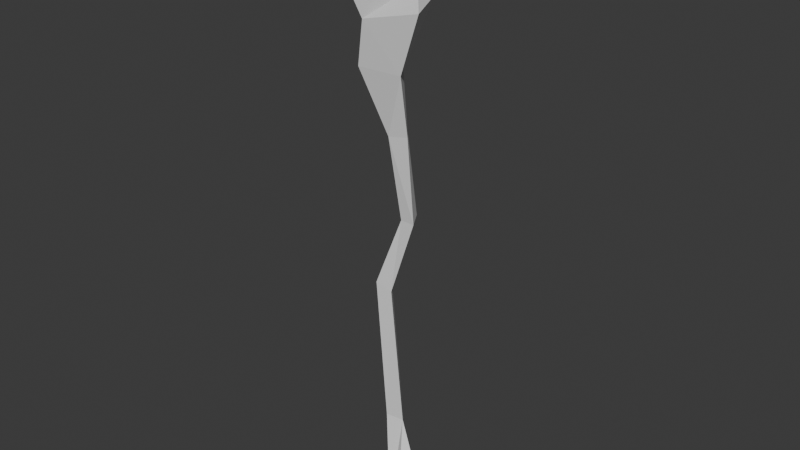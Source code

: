# Source: staff_default.blend  (saved by Blender 4.0.36; exported with 4.5.12 LTS)
import bpy
from mathutils import Matrix  # noqa: F401  (used for matrix-valued properties, if any)

bpy.ops.wm.read_factory_settings(use_empty=True)
scene = bpy.context.scene
scene.name = 'Scene'

# ---- collections
col_collection = bpy.data.collections.new('Collection'); scene.collection.children.link(col_collection)

# ---- materials (node trees are filled in below, after node groups)
mat_materials_characters_apprentice_staff = bpy.data.materials.new('materials/characters/apprentice/staff')

# ---- material node trees

# ---- world
world_world = bpy.data.worlds.new('World'); scene.world = world_world
world_world.use_nodes = True; world_world.node_tree.nodes.clear()
_N = world_world.node_tree.nodes; _L = world_world.node_tree.links
n0 = _N.new('ShaderNodeOutputWorld'); n0.name = 'World Output'; n0.location = (300, 300)
n1 = _N.new('ShaderNodeBackground'); n1.name = 'Background'; n1.location = (10, 300)
n1.inputs[0].default_value = (0.05088, 0.05088, 0.05088, 1.0)
_L.new(n1.outputs[0], n0.inputs[0])
n0.is_active_output = True
world_world.color = (0.05088, 0.05088, 0.05088)
world_world.use_sun_shadow = False
world_world.sun_shadow_jitter_overblur = 0.0

# ---- meshes
me_staff_default = bpy.data.meshes.new('staff_default')
me_staff_default.from_pydata([(0.003379, -0.03553, -0.6739), (-0.06834, -0.03178, 0.6621), (0.01648, 0.03164, -0.6731), (-0.0096, 0.08942, 0.6865), (0.08169, -0.002288, -0.6412), (0.05653, -0.004251, 0.6419), (-0.03789, 0.004398, -0.4473), (-0.0232, 0.04719, -0.4514), (0.007523, 0.01029, -0.4477), (-0.05769, -0.006397, -0.07443), (-0.04343, 0.03049, -0.0754), (-0.01891, 7.441e-05, -0.09022), (0.005818, 0.006206, 0.1003), (0.01078, 0.05513, 0.09671), (0.04189, 0.004844, 0.1005), (-0.08644, -0.02439, 0.4464), (-0.06792, 0.03147, 0.4431), (0.03504, -0.03095, 0.4521), (-0.04713, -0.0343, 0.7622), (0.006612, 0.08721, 0.767), (0.08158, -0.0142, 0.7422), (0.02377, 0.0006017, 0.8373), (0.007294, 0.02526, 0.31), (0.03507, -0.008325, 0.31), (-0.01361, -0.01318, 0.3018), (0.04902, -0.05978, -0.6533), (-0.06834, -0.03027, 0.5533), (-0.05145, 0.0568, 0.5482), (0.08654, -0.03802, 0.5935), (-0.09188, -0.05288, 0.6319), (0.05423, 0.05229, 0.6058), (-0.09606, -0.000299, 0.6269), (-0.002593, 0.02306, 0.4473)], [], [(16, 31, 27), (27, 3, 30), (5, 26, 28), (4, 0, 2), (8, 0, 25), (2, 8, 4), (6, 2, 0), (11, 6, 8), (7, 11, 8), (6, 10, 7), (11, 12, 9), (13, 11, 10), (12, 10, 9), (17, 24, 23), (22, 17, 23), (24, 16, 22), (19, 18, 21), (5, 19, 20), (5, 18, 1), (3, 18, 19), (20, 19, 21), (18, 20, 21), (24, 13, 12), (22, 14, 13), (14, 24, 12), (4, 8, 25), (17, 26, 15), (27, 32, 16), (26, 16, 15), (1, 3, 27), (5, 1, 29), (4, 25, 0), (8, 6, 0), (2, 7, 8), (6, 7, 2), (11, 9, 6), (7, 10, 11), (6, 9, 10), (11, 14, 12), (13, 14, 11), (12, 13, 10), (17, 15, 24), (22, 32, 17), (24, 15, 16), (5, 3, 19), (5, 20, 18), (3, 1, 18), (24, 22, 13), (22, 23, 14), (14, 23, 24), (17, 28, 26), (27, 30, 17), (26, 5, 29), (1, 31, 29), (5, 28, 30), (3, 5, 30), (30, 28, 17), (16, 26, 29), (16, 29, 31), (1, 27, 31), (27, 17, 32), (22, 16, 32)])
_uv = me_staff_default.uv_layers.new(name='UVMap')
_uv.uv.foreach_set('vector', [0.1418, 0.5291, 0.1995, 0.716, 0.06308, 0.674, 0.8925, 0.6212, 0.9198, 0.7873, 0.7126, 0.7078, 0.6117, 0.7547, 0.2707, 0.6675, 0.5845, 0.687, 0.9612, 0.3925, 0.7941, 0.4727, 0.9626, 0.4943, 0.8608, 0.252, 0.5791, 0.02215, 0.6864, 0.01372, 0.9702, 0.01707, 0.8608, 0.252, 0.8165, 0.02097, 0.7597, 0.2628, 0.4443, 0.04882, 0.5791, 0.02215, 0.8571, 0.3168, 0.7597, 0.2628, 0.8608, 0.252, 0.9676, 0.2586, 0.8571, 0.3168, 0.8608, 0.252, 0.7597, 0.2628, 0.6764, 0.3161, 0.6545, 0.264, 0.8571, 0.3168, 0.7866, 0.369, 0.7677, 0.3132, 0.9743, 0.3677, 0.8571, 0.3168, 0.9601, 0.3111, 0.7866, 0.369, 0.6764, 0.3161, 0.7677, 0.3132, 0.5099, 0.5183, 0.2058, 0.3218, 0.3244, 0.304, 0.4407, 0.289, 0.5099, 0.5183, 0.3244, 0.304, 0.2058, 0.3218, 0.1418, 0.5291, 0.09031, 0.3186, 0.04971, 0.9152, 0.322, 0.8819, 0.2368, 0.9887, 0.6117, 0.7547, 0.9122, 0.8848, 0.6202, 0.8914, 0.6117, 0.7547, 0.322, 0.8819, 0.2874, 0.7647, 0.02787, 0.8242, 0.322, 0.8819, 0.04971, 0.9152, 0.6202, 0.8914, 0.9122, 0.8848, 0.7746, 0.9931, 0.322, 0.8819, 0.6202, 0.8914, 0.4522, 0.987, 0.2058, 0.3218, 0.07557, 0.04482, 0.1799, 0.03589, 0.4407, 0.289, 0.2722, 0.03684, 0.3656, 0.02222, 0.2722, 0.03684, 0.2058, 0.3218, 0.1799, 0.03589, 0.8165, 0.02097, 0.8608, 0.252, 0.6864, 0.01372, 0.5099, 0.5183, 0.2707, 0.6675, 0.2449, 0.5337, 0.8925, 0.6212, 0.6242, 0.4977, 0.7386, 0.4771, 0.2707, 0.6675, 0.1418, 0.5291, 0.2449, 0.5337, 0.2874, 0.7647, 0.02787, 0.8242, 0.06308, 0.674, 0.6117, 0.7547, 0.2874, 0.7647, 0.285, 0.7298, 0.9612, 0.3925, 0.7914, 0.402, 0.7941, 0.4727, 0.8608, 0.252, 0.7597, 0.2628, 0.5791, 0.02215, 0.9702, 0.01707, 0.9676, 0.2586, 0.8608, 0.252, 0.7597, 0.2628, 0.6545, 0.264, 0.4443, 0.04882, 0.8571, 0.3168, 0.7677, 0.3132, 0.7597, 0.2628, 0.9676, 0.2586, 0.9601, 0.3111, 0.8571, 0.3168, 0.7597, 0.2628, 0.7677, 0.3132, 0.6764, 0.3161, 0.8571, 0.3168, 0.8779, 0.376, 0.7866, 0.369, 0.9743, 0.3677, 0.8779, 0.376, 0.8571, 0.3168, 0.7866, 0.369, 0.6808, 0.371, 0.6764, 0.3161, 0.5099, 0.5183, 0.2449, 0.5337, 0.2058, 0.3218, 0.4407, 0.289, 0.6242, 0.4977, 0.5099, 0.5183, 0.2058, 0.3218, 0.2449, 0.5337, 0.1418, 0.5291, 0.6117, 0.7547, 0.9198, 0.7873, 0.9122, 0.8848, 0.6117, 0.7547, 0.6202, 0.8914, 0.322, 0.8819, 0.02787, 0.8242, 0.2874, 0.7647, 0.322, 0.8819, 0.2058, 0.3218, 0.09031, 0.3186, 0.07557, 0.04482, 0.4407, 0.289, 0.3244, 0.304, 0.2722, 0.03684, 0.2722, 0.03684, 0.3244, 0.304, 0.2058, 0.3218, 0.5099, 0.5183, 0.5845, 0.687, 0.2707, 0.6675, 0.8925, 0.6212, 0.7126, 0.7078, 0.5099, 0.5183, 0.2707, 0.6675, 0.6117, 0.7547, 0.285, 0.7298, 0.2874, 0.7647, 0.1995, 0.716, 0.285, 0.7298, 0.6117, 0.7547, 0.5845, 0.687, 0.7126, 0.7078, 0.9198, 0.7873, 0.6117, 0.7547, 0.7126, 0.7078, 0.7126, 0.7078, 0.5845, 0.687, 0.5099, 0.5183, 0.1418, 0.5291, 0.2707, 0.6675, 0.285, 0.7298, 0.1418, 0.5291, 0.285, 0.7298, 0.1995, 0.716, 0.2874, 0.7647, 0.06308, 0.674, 0.1995, 0.716, 0.8925, 0.6212, 0.5099, 0.5183, 0.6242, 0.4977, 0.4407, 0.289, 0.7386, 0.4771, 0.6242, 0.4977])
me_staff_default.materials.append(mat_materials_characters_apprentice_staff)
me_staff_default.use_paint_bone_selection = False
me_staff_default.use_paint_mask = True
me_staff_default.update()

# ---- objects
ob_staff_default = bpy.data.objects.new('staff_default', me_staff_default)

# ---- transforms, parenting, visibility, modifiers, constraints
ob_staff_default.location = (0.0, 0.0, 0.0)

# ---- collection membership
col_collection.objects.link(ob_staff_default)

# ---- scene / render settings (as saved in the file)
scene.frame_start = 1; scene.frame_end = 250; scene.frame_set(1)
scene.render.engine = 'BLENDER_EEVEE_NEXT'
scene.cycles.sampling_pattern = 'TABULATED_SOBOL'
bpy.context.view_layer.update()

# ---- added for rendering (the .blend has no active camera and no usable light): camera, sun
cam_auto = bpy.data.cameras.new('AutoCamera')
cam_auto.lens = 50.0
cam_auto.sensor_width = 36.0
cam_auto.clip_end = 1000.0
ob_auto_camera = bpy.data.objects.new('AutoCamera', cam_auto)
scene.collection.objects.link(ob_auto_camera)
ob_auto_camera.location = (1.41041, -1.68339, 1.21383)
ob_auto_camera.rotation_euler = (1.09748, -7.21219e-08, 0.694738)
scene.camera = ob_auto_camera
light_auto_sun = bpy.data.lights.new('AutoSun', 'SUN')
light_auto_sun.energy = 3.0
light_auto_sun.angle = 0.0523599
ob_auto_sun = bpy.data.objects.new('AutoSun', light_auto_sun)
scene.collection.objects.link(ob_auto_sun)
ob_auto_sun.rotation_euler = (0.872665, 0.174533, 0.523599)
bpy.context.view_layer.update()
